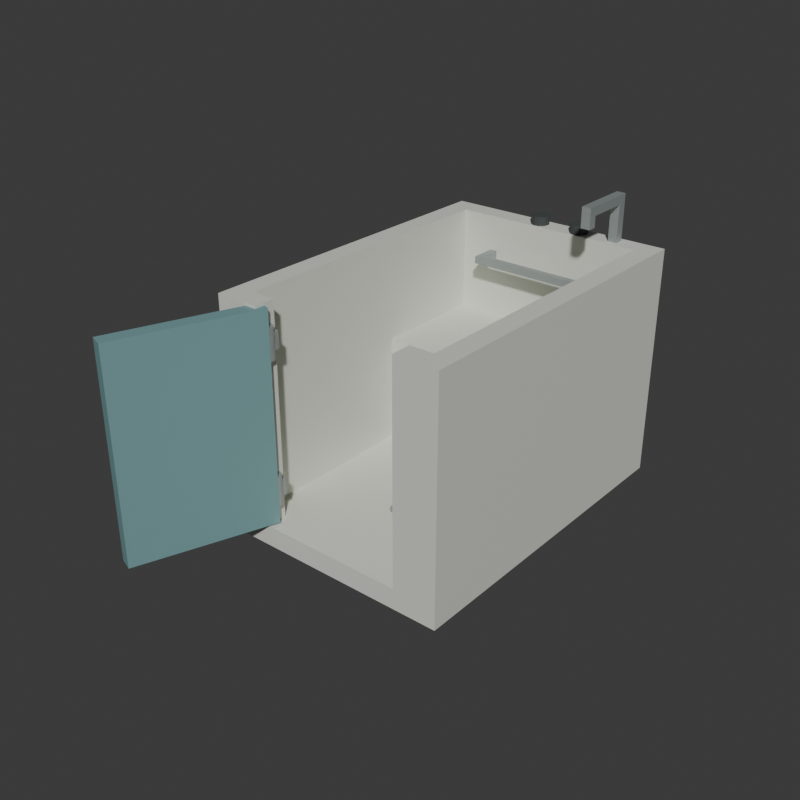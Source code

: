 # Source: source.blend  (saved by Blender 4.3.34; exported with 4.5.12 LTS)
import bpy
from mathutils import Matrix  # noqa: F401  (used for matrix-valued properties, if any)

bpy.ops.wm.read_factory_settings(use_empty=True)
scene = bpy.context.scene
scene.name = 'Scene'

# ---- collections
col_collection = bpy.data.collections.new('Collection'); scene.collection.children.link(col_collection)

# ---- materials (node trees are filled in below, after node groups)
mat_wholesteppedshell_warmivory = bpy.data.materials.new('WholeSteppedShell_WarmIvory')
mat_wholesteppedshell_warmivory.diffuse_color = (0.72, 0.73, 0.66, 1.0)
mat_wholedoor_mutedteal = bpy.data.materials.new('WholeDoor_MutedTeal')
mat_wholedoor_mutedteal.diffuse_color = (0.18, 0.34, 0.35, 1.0)
mat_wholefeetandcontrols_charcoal = bpy.data.materials.new('WholeFeetAndControls_Charcoal')
mat_wholefeetandcontrols_charcoal.diffuse_color = (0.055, 0.065, 0.065, 1.0)
mat_wholehingesgripandtap_satinalloy = bpy.data.materials.new('WholeHingesGripAndTap_SatinAlloy')
mat_wholehingesgripandtap_satinalloy.diffuse_color = (0.39, 0.43, 0.43, 1.0)

# ---- material node trees
mat_wholesteppedshell_warmivory.use_nodes = True; mat_wholesteppedshell_warmivory.node_tree.nodes.clear()
_N = mat_wholesteppedshell_warmivory.node_tree.nodes; _L = mat_wholesteppedshell_warmivory.node_tree.links
n0 = _N.new('ShaderNodeBsdfPrincipled'); n0.name = 'Principled BSDF'; n0.location = (10, 300)
n0.inputs[0].default_value = (0.72, 0.73, 0.66, 1.0)
n0.inputs[1].default_value = 0.02
n0.inputs[2].default_value = 0.54
n1 = _N.new('ShaderNodeOutputMaterial'); n1.name = 'Material Output'; n1.location = (300, 300)
_L.new(n0.outputs[0], n1.inputs[0])
n1.is_active_output = True
mat_wholedoor_mutedteal.use_nodes = True; mat_wholedoor_mutedteal.node_tree.nodes.clear()
_N = mat_wholedoor_mutedteal.node_tree.nodes; _L = mat_wholedoor_mutedteal.node_tree.links
n0 = _N.new('ShaderNodeBsdfPrincipled'); n0.name = 'Principled BSDF'; n0.location = (10, 300)
n0.inputs[0].default_value = (0.18, 0.34, 0.35, 1.0)
n0.inputs[1].default_value = 0.03
n0.inputs[2].default_value = 0.6
n1 = _N.new('ShaderNodeOutputMaterial'); n1.name = 'Material Output'; n1.location = (300, 300)
_L.new(n0.outputs[0], n1.inputs[0])
n1.is_active_output = True
mat_wholefeetandcontrols_charcoal.use_nodes = True; mat_wholefeetandcontrols_charcoal.node_tree.nodes.clear()
_N = mat_wholefeetandcontrols_charcoal.node_tree.nodes; _L = mat_wholefeetandcontrols_charcoal.node_tree.links
n0 = _N.new('ShaderNodeBsdfPrincipled'); n0.name = 'Principled BSDF'; n0.location = (10, 300)
n0.inputs[0].default_value = (0.055, 0.065, 0.065, 1.0)
n0.inputs[1].default_value = 0.05
n0.inputs[2].default_value = 0.72
n1 = _N.new('ShaderNodeOutputMaterial'); n1.name = 'Material Output'; n1.location = (300, 300)
_L.new(n0.outputs[0], n1.inputs[0])
n1.is_active_output = True
mat_wholehingesgripandtap_satinalloy.use_nodes = True; mat_wholehingesgripandtap_satinalloy.node_tree.nodes.clear()
_N = mat_wholehingesgripandtap_satinalloy.node_tree.nodes; _L = mat_wholehingesgripandtap_satinalloy.node_tree.links
n0 = _N.new('ShaderNodeBsdfPrincipled'); n0.name = 'Principled BSDF'; n0.location = (10, 300)
n0.inputs[0].default_value = (0.39, 0.43, 0.43, 1.0)
n0.inputs[1].default_value = 0.45
n0.inputs[2].default_value = 0.47
n1 = _N.new('ShaderNodeOutputMaterial'); n1.name = 'Material Output'; n1.location = (300, 300)
_L.new(n0.outputs[0], n1.inputs[0])
n1.is_active_output = True

# ---- world
world_world = bpy.data.worlds.new('World'); scene.world = world_world
world_world.use_nodes = True; world_world.node_tree.nodes.clear()
_N = world_world.node_tree.nodes; _L = world_world.node_tree.links
n0 = _N.new('ShaderNodeOutputWorld'); n0.name = 'World Output'; n0.location = (300, 300)
n1 = _N.new('ShaderNodeBackground'); n1.name = 'Background'; n1.location = (10, 300)
n1.inputs[0].default_value = (0.05088, 0.05088, 0.05088, 1.0)
_L.new(n1.outputs[0], n0.inputs[0])
n0.is_active_output = True
world_world.color = (0.05088, 0.05088, 0.05088)
world_world.sun_shadow_jitter_overblur = 0.0

# ---- meshes
me_wholesteppedseatfootwellanddoorwayshellmesh = bpy.data.meshes.new('WholeSteppedSeatFootwellAndDoorwayShellMesh')
me_wholesteppedseatfootwellanddoorwayshellmesh.from_pydata([(-0.4171, -0.4116, 0.1), (-0.4171, -0.4116, 0.18), (-0.4171, -0.3316, 0.18), (-0.4171, -0.3316, 0.1), (-0.3371, -0.4116, 0.1), (-0.3371, -0.4116, 0.18), (-0.3371, -0.3316, 0.1), (-0.4171, -0.4116, 0.6), (-0.4171, -0.3316, 0.6), (-0.3371, -0.4116, 0.6), (-0.4171, -0.4116, 1.0), (-0.4171, -0.3316, 1.0), (-0.3371, -0.4116, 1.0), (-0.3371, -0.3316, 1.0), (-0.4171, 0.3584, 0.18), (-0.4171, 0.3584, 0.1), (-0.3371, 0.3584, 0.1), (-0.4171, 0.3584, 0.6), (-0.3371, -0.3316, 0.18), (-0.3371, 0.3584, 0.18), (-0.3371, 0.3584, 0.6), (-0.3371, -0.3316, 0.6), (-0.4171, 0.3584, 1.0), (-0.3371, 0.3584, 1.0), (-0.4171, 0.8084, 0.18), (-0.4171, 0.8084, 0.1), (-0.3371, 0.8084, 0.1), (-0.4171, 0.8084, 0.6), (-0.4171, 0.8084, 1.0), (-0.3371, 0.8084, 0.6), (-0.3371, 0.8084, 1.0), (-0.4171, 0.8884, 0.18), (-0.4171, 0.8884, 0.1), (-0.3371, 0.8884, 0.18), (-0.3371, 0.8884, 0.1), (-0.4171, 0.8884, 0.6), (-0.3371, 0.8884, 0.6), (-0.4171, 0.8884, 1.0), (-0.3371, 0.8884, 1.0), (-0.2471, -0.4116, 0.1), (-0.2471, -0.4116, 0.18), (-0.2471, -0.3316, 0.1), (-0.2471, -0.3316, 0.18), (-0.2471, -0.3316, 0.6), (-0.2471, -0.4116, 0.6), (-0.2471, -0.3316, 1.0), (-0.2471, -0.4116, 1.0), (-0.2471, 0.3584, 0.1), (-0.2471, 0.3584, 0.18), (-0.2471, 0.8084, 0.1), (-0.2471, 0.3584, 0.6), (-0.2471, 0.8084, 0.6), (-0.2471, 0.8884, 0.18), (-0.2471, 0.8884, 0.1), (-0.2471, 0.8884, 0.6), (-0.2471, 0.8084, 1.0), (-0.2471, 0.8884, 1.0), (0.3129, -0.4116, 0.1), (0.3129, -0.4116, 0.18), (0.3129, -0.3316, 0.1), (0.3129, -0.3316, 0.18), (0.3129, 0.3584, 0.1), (0.3129, 0.3584, 0.18), (0.3129, 0.8084, 0.1), (0.3129, 0.3584, 0.6), (0.3129, 0.8084, 0.6), (0.3129, 0.8884, 0.18), (0.3129, 0.8884, 0.1), (0.3129, 0.8884, 0.6), (0.3129, 0.8084, 1.0), (0.3129, 0.8884, 1.0), (0.4029, -0.4116, 0.1), (0.4029, -0.4116, 0.18), (0.4029, -0.3316, 0.1), (0.3129, -0.4116, 0.6), (0.3129, -0.3316, 0.6), (0.4029, -0.4116, 0.6), (0.4029, -0.3316, 0.6), (0.4029, -0.3316, 0.18), (0.3129, -0.4116, 1.0), (0.3129, -0.3316, 1.0), (0.4029, -0.4116, 1.0), (0.4029, -0.3316, 1.0), (0.4029, 0.3584, 0.1), (0.4029, 0.3584, 0.18), (0.4029, 0.8084, 0.1), (0.4029, 0.3584, 0.6), (0.4029, 0.8084, 0.6), (0.4029, 0.8884, 0.18), (0.4029, 0.8884, 0.1), (0.4029, 0.8884, 0.6), (0.4029, 0.8084, 1.0), (0.4029, 0.8884, 1.0), (0.4829, -0.4116, 0.1), (0.4829, -0.3316, 0.1), (0.4829, -0.3316, 0.18), (0.4829, -0.4116, 0.18), (0.4829, -0.3316, 0.6), (0.4829, -0.4116, 0.6), (0.4829, -0.3316, 1.0), (0.4829, -0.4116, 1.0), (0.4829, 0.3584, 0.1), (0.4829, 0.3584, 0.18), (0.4829, 0.3584, 0.6), (0.4029, 0.3584, 1.0), (0.4829, 0.3584, 1.0), (0.4829, 0.8084, 0.1), (0.4829, 0.8084, 0.18), (0.4829, 0.8084, 0.6), (0.4829, 0.8084, 1.0), (0.4829, 0.8884, 0.1), (0.4829, 0.8884, 0.18), (0.4829, 0.8884, 0.6), (0.4829, 0.8884, 1.0)], [], [(0, 1, 2), (0, 2, 3), (0, 4, 5), (0, 5, 1), (0, 3, 6), (0, 6, 4), (1, 7, 8), (1, 8, 2), (1, 5, 9), (1, 9, 7), (7, 10, 11), (7, 11, 8), (7, 9, 12), (7, 12, 10), (10, 12, 13), (10, 13, 11), (3, 2, 14), (3, 14, 15), (3, 15, 16), (3, 16, 6), (2, 8, 17), (2, 17, 14), (18, 19, 20), (18, 20, 21), (8, 11, 22), (8, 22, 17), (21, 20, 23), (21, 23, 13), (11, 13, 23), (11, 23, 22), (15, 14, 24), (15, 24, 25), (15, 25, 26), (15, 26, 16), (14, 17, 27), (14, 27, 24), (17, 22, 28), (17, 28, 27), (20, 29, 30), (20, 30, 23), (22, 23, 30), (22, 30, 28), (25, 24, 31), (25, 31, 32), (32, 31, 33), (32, 33, 34), (25, 32, 34), (25, 34, 26), (24, 27, 35), (24, 35, 31), (31, 35, 36), (31, 36, 33), (27, 28, 37), (27, 37, 35), (35, 37, 38), (35, 38, 36), (28, 30, 38), (28, 38, 37), (4, 39, 40), (4, 40, 5), (4, 6, 41), (4, 41, 39), (40, 42, 43), (40, 43, 44), (5, 40, 44), (5, 44, 9), (18, 21, 43), (18, 43, 42), (44, 43, 45), (44, 45, 46), (9, 44, 46), (9, 46, 12), (21, 13, 45), (21, 45, 43), (12, 46, 45), (12, 45, 13), (6, 16, 47), (6, 47, 41), (18, 42, 48), (18, 48, 19), (16, 26, 49), (16, 49, 47), (19, 48, 50), (19, 50, 20), (20, 50, 51), (20, 51, 29), (34, 33, 52), (34, 52, 53), (26, 34, 53), (26, 53, 49), (33, 36, 54), (33, 54, 52), (29, 51, 55), (29, 55, 30), (36, 38, 56), (36, 56, 54), (30, 55, 56), (30, 56, 38), (39, 57, 58), (39, 58, 40), (39, 41, 59), (39, 59, 57), (40, 58, 60), (40, 60, 42), (41, 47, 61), (41, 61, 59), (42, 60, 62), (42, 62, 48), (47, 49, 63), (47, 63, 61), (48, 62, 64), (48, 64, 50), (50, 64, 65), (50, 65, 51), (53, 52, 66), (53, 66, 67), (49, 53, 67), (49, 67, 63), (52, 54, 68), (52, 68, 66), (51, 65, 69), (51, 69, 55), (54, 56, 70), (54, 70, 68), (55, 69, 70), (55, 70, 56), (57, 71, 72), (57, 72, 58), (57, 59, 73), (57, 73, 71), (58, 74, 75), (58, 75, 60), (58, 72, 76), (58, 76, 74), (60, 75, 77), (60, 77, 78), (74, 79, 80), (74, 80, 75), (74, 76, 81), (74, 81, 79), (75, 80, 82), (75, 82, 77), (79, 81, 82), (79, 82, 80), (59, 61, 83), (59, 83, 73), (60, 78, 84), (60, 84, 62), (61, 63, 85), (61, 85, 83), (62, 84, 86), (62, 86, 64), (64, 86, 87), (64, 87, 65), (67, 66, 88), (67, 88, 89), (63, 67, 89), (63, 89, 85), (66, 68, 90), (66, 90, 88), (65, 87, 91), (65, 91, 69), (68, 70, 92), (68, 92, 90), (69, 91, 92), (69, 92, 70), (93, 94, 95), (93, 95, 96), (71, 93, 96), (71, 96, 72), (71, 73, 94), (71, 94, 93), (96, 95, 97), (96, 97, 98), (72, 96, 98), (72, 98, 76), (98, 97, 99), (98, 99, 100), (76, 98, 100), (76, 100, 81), (81, 100, 99), (81, 99, 82), (94, 101, 102), (94, 102, 95), (73, 83, 101), (73, 101, 94), (78, 77, 86), (78, 86, 84), (95, 102, 103), (95, 103, 97), (77, 82, 104), (77, 104, 86), (97, 103, 105), (97, 105, 99), (82, 99, 105), (82, 105, 104), (101, 106, 107), (101, 107, 102), (83, 85, 106), (83, 106, 101), (102, 107, 108), (102, 108, 103), (86, 104, 91), (86, 91, 87), (103, 108, 109), (103, 109, 105), (104, 105, 109), (104, 109, 91), (106, 110, 111), (106, 111, 107), (89, 88, 111), (89, 111, 110), (85, 89, 110), (85, 110, 106), (107, 111, 112), (107, 112, 108), (88, 90, 112), (88, 112, 111), (108, 112, 113), (108, 113, 109), (90, 92, 113), (90, 113, 112), (91, 109, 113), (91, 113, 92)])
me_wholesteppedseatfootwellanddoorwayshellmesh.materials.append(mat_wholesteppedshell_warmivory)
me_wholesteppedseatfootwellanddoorwayshellmesh.materials.append(mat_wholedoor_mutedteal)
me_wholesteppedseatfootwellanddoorwayshellmesh.materials.append(mat_wholefeetandcontrols_charcoal)
me_wholesteppedseatfootwellanddoorwayshellmesh.materials.append(mat_wholehingesgripandtap_satinalloy)
me_wholesteppedseatfootwellanddoorwayshellmesh.update()
me_wholegroundfoot___0_31___0_48_mesh = bpy.data.meshes.new('WholeGroundFoot_(-0.31, -0.48)Mesh')
me_wholegroundfoot___0_31___0_48_mesh.from_pydata([(-0.3371, -0.3116, 0.0), (-0.2171, -0.3116, 0.0), (-0.3371, -0.1716, 0.0), (-0.2171, -0.1716, 0.0), (-0.3371, -0.3116, 0.12), (-0.2171, -0.3116, 0.12), (-0.3371, -0.1716, 0.12), (-0.2171, -0.1716, 0.12)], [], [(0, 2, 3), (0, 3, 1), (4, 5, 7), (4, 7, 6), (0, 1, 5), (0, 5, 4), (2, 6, 7), (2, 7, 3), (0, 4, 6), (0, 6, 2), (1, 3, 7), (1, 7, 5)])
me_wholegroundfoot___0_31___0_48_mesh.polygons.foreach_set('material_index', [2, 2, 2, 2, 2, 2, 2, 2, 2, 2, 2, 2])
me_wholegroundfoot___0_31___0_48_mesh.materials.append(mat_wholesteppedshell_warmivory)
me_wholegroundfoot___0_31___0_48_mesh.materials.append(mat_wholedoor_mutedteal)
me_wholegroundfoot___0_31___0_48_mesh.materials.append(mat_wholefeetandcontrols_charcoal)
me_wholegroundfoot___0_31___0_48_mesh.materials.append(mat_wholehingesgripandtap_satinalloy)
me_wholegroundfoot___0_31___0_48_mesh.update()
me_wholegroundfoot___0_31__0_48_mesh = bpy.data.meshes.new('WholeGroundFoot_(-0.31, 0.48)Mesh')
me_wholegroundfoot___0_31__0_48_mesh.from_pydata([(-0.3371, 0.6484, 0.0), (-0.2171, 0.6484, 0.0), (-0.3371, 0.7884, 0.0), (-0.2171, 0.7884, 0.0), (-0.3371, 0.6484, 0.12), (-0.2171, 0.6484, 0.12), (-0.3371, 0.7884, 0.12), (-0.2171, 0.7884, 0.12)], [], [(0, 2, 3), (0, 3, 1), (4, 5, 7), (4, 7, 6), (0, 1, 5), (0, 5, 4), (2, 6, 7), (2, 7, 3), (0, 4, 6), (0, 6, 2), (1, 3, 7), (1, 7, 5)])
me_wholegroundfoot___0_31__0_48_mesh.polygons.foreach_set('material_index', [2, 2, 2, 2, 2, 2, 2, 2, 2, 2, 2, 2])
me_wholegroundfoot___0_31__0_48_mesh.materials.append(mat_wholesteppedshell_warmivory)
me_wholegroundfoot___0_31__0_48_mesh.materials.append(mat_wholedoor_mutedteal)
me_wholegroundfoot___0_31__0_48_mesh.materials.append(mat_wholefeetandcontrols_charcoal)
me_wholegroundfoot___0_31__0_48_mesh.materials.append(mat_wholehingesgripandtap_satinalloy)
me_wholegroundfoot___0_31__0_48_mesh.update()
me_wholegroundfoot__0_31___0_48_mesh = bpy.data.meshes.new('WholeGroundFoot_(0.31, -0.48)Mesh')
me_wholegroundfoot__0_31___0_48_mesh.from_pydata([(0.2829, -0.3116, 0.0), (0.4029, -0.3116, 0.0), (0.2829, -0.1716, 0.0), (0.4029, -0.1716, 0.0), (0.2829, -0.3116, 0.12), (0.4029, -0.3116, 0.12), (0.2829, -0.1716, 0.12), (0.4029, -0.1716, 0.12)], [], [(0, 2, 3), (0, 3, 1), (4, 5, 7), (4, 7, 6), (0, 1, 5), (0, 5, 4), (2, 6, 7), (2, 7, 3), (0, 4, 6), (0, 6, 2), (1, 3, 7), (1, 7, 5)])
me_wholegroundfoot__0_31___0_48_mesh.polygons.foreach_set('material_index', [2, 2, 2, 2, 2, 2, 2, 2, 2, 2, 2, 2])
me_wholegroundfoot__0_31___0_48_mesh.materials.append(mat_wholesteppedshell_warmivory)
me_wholegroundfoot__0_31___0_48_mesh.materials.append(mat_wholedoor_mutedteal)
me_wholegroundfoot__0_31___0_48_mesh.materials.append(mat_wholefeetandcontrols_charcoal)
me_wholegroundfoot__0_31___0_48_mesh.materials.append(mat_wholehingesgripandtap_satinalloy)
me_wholegroundfoot__0_31___0_48_mesh.update()
me_wholegroundfoot__0_31__0_48_mesh = bpy.data.meshes.new('WholeGroundFoot_(0.31, 0.48)Mesh')
me_wholegroundfoot__0_31__0_48_mesh.from_pydata([(0.2829, 0.6484, 0.0), (0.4029, 0.6484, 0.0), (0.2829, 0.7884, 0.0), (0.4029, 0.7884, 0.0), (0.2829, 0.6484, 0.12), (0.4029, 0.6484, 0.12), (0.2829, 0.7884, 0.12), (0.4029, 0.7884, 0.12)], [], [(0, 2, 3), (0, 3, 1), (4, 5, 7), (4, 7, 6), (0, 1, 5), (0, 5, 4), (2, 6, 7), (2, 7, 3), (0, 4, 6), (0, 6, 2), (1, 3, 7), (1, 7, 5)])
me_wholegroundfoot__0_31__0_48_mesh.polygons.foreach_set('material_index', [2, 2, 2, 2, 2, 2, 2, 2, 2, 2, 2, 2])
me_wholegroundfoot__0_31__0_48_mesh.materials.append(mat_wholesteppedshell_warmivory)
me_wholegroundfoot__0_31__0_48_mesh.materials.append(mat_wholedoor_mutedteal)
me_wholegroundfoot__0_31__0_48_mesh.materials.append(mat_wholefeetandcontrols_charcoal)
me_wholegroundfoot__0_31__0_48_mesh.materials.append(mat_wholehingesgripandtap_satinalloy)
me_wholegroundfoot__0_31__0_48_mesh.update()
me_wholefixedopendoormesh = bpy.data.meshes.new('WholeFixedOpenDoorMesh')
me_wholefixedopendoormesh.from_pydata([(-0.2729, -0.3622, 0.19), (-0.4576, -0.8696, 0.19), (-0.2212, -0.381, 0.19), (-0.4059, -0.8884, 0.19), (-0.2729, -0.3622, 0.99), (-0.4576, -0.8696, 0.99), (-0.2212, -0.381, 0.99), (-0.4059, -0.8884, 0.99)], [], [(0, 2, 3), (0, 3, 1), (4, 5, 7), (4, 7, 6), (0, 1, 5), (0, 5, 4), (2, 6, 7), (2, 7, 3), (0, 4, 6), (0, 6, 2), (1, 3, 7), (1, 7, 5)])
me_wholefixedopendoormesh.polygons.foreach_set('material_index', [1, 1, 1, 1, 1, 1, 1, 1, 1, 1, 1, 1])
me_wholefixedopendoormesh.materials.append(mat_wholesteppedshell_warmivory)
me_wholefixedopendoormesh.materials.append(mat_wholedoor_mutedteal)
me_wholefixedopendoormesh.materials.append(mat_wholefeetandcontrols_charcoal)
me_wholefixedopendoormesh.materials.append(mat_wholehingesgripandtap_satinalloy)
me_wholefixedopendoormesh.update()
me_wholeverticalhinge_0mesh = bpy.data.meshes.new('WholeVerticalHinge_0Mesh')
me_wholeverticalhinge_0mesh.from_pydata([(-0.2471, -0.3716, 0.25), (-0.2221, -0.3716, 0.25), (-0.224, -0.362, 0.25), (-0.2294, -0.3539, 0.25), (-0.2375, -0.3485, 0.25), (-0.2471, -0.3466, 0.25), (-0.2567, -0.3485, 0.25), (-0.2648, -0.3539, 0.25), (-0.2702, -0.362, 0.25), (-0.2721, -0.3716, 0.25), (-0.2702, -0.3811, 0.25), (-0.2648, -0.3893, 0.25), (-0.2567, -0.3947, 0.25), (-0.2471, -0.3966, 0.25), (-0.2375, -0.3947, 0.25), (-0.2294, -0.3893, 0.25), (-0.224, -0.3811, 0.25), (-0.2221, -0.3716, 0.37), (-0.224, -0.362, 0.37), (-0.2294, -0.3539, 0.37), (-0.2375, -0.3485, 0.37), (-0.2471, -0.3466, 0.37), (-0.2567, -0.3485, 0.37), (-0.2648, -0.3539, 0.37), (-0.2702, -0.362, 0.37), (-0.2721, -0.3716, 0.37), (-0.2702, -0.3811, 0.37), (-0.2648, -0.3893, 0.37), (-0.2567, -0.3947, 0.37), (-0.2471, -0.3966, 0.37), (-0.2375, -0.3947, 0.37), (-0.2294, -0.3893, 0.37), (-0.224, -0.3811, 0.37), (-0.2471, -0.3716, 0.37)], [], [(0, 2, 1), (0, 3, 2), (0, 4, 3), (0, 5, 4), (0, 6, 5), (0, 7, 6), (0, 8, 7), (0, 9, 8), (0, 10, 9), (0, 11, 10), (0, 12, 11), (0, 13, 12), (0, 14, 13), (0, 15, 14), (0, 16, 15), (0, 1, 16), (1, 2, 18), (1, 18, 17), (2, 3, 19), (2, 19, 18), (3, 4, 20), (3, 20, 19), (4, 5, 21), (4, 21, 20), (5, 6, 22), (5, 22, 21), (6, 7, 23), (6, 23, 22), (7, 8, 24), (7, 24, 23), (8, 9, 25), (8, 25, 24), (9, 10, 26), (9, 26, 25), (10, 11, 27), (10, 27, 26), (11, 12, 28), (11, 28, 27), (12, 13, 29), (12, 29, 28), (13, 14, 30), (13, 30, 29), (14, 15, 31), (14, 31, 30), (15, 16, 32), (15, 32, 31), (16, 1, 17), (16, 17, 32), (17, 18, 33), (18, 19, 33), (19, 20, 33), (20, 21, 33), (21, 22, 33), (22, 23, 33), (23, 24, 33), (24, 25, 33), (25, 26, 33), (26, 27, 33), (27, 28, 33), (28, 29, 33), (29, 30, 33), (30, 31, 33), (31, 32, 33), (32, 17, 33)])
me_wholeverticalhinge_0mesh.polygons.foreach_set('material_index', [3, 3, 3, 3, 3, 3, 3, 3, 3, 3, 3, 3, 3, 3, 3, 3, 3, 3, 3, 3, 3, 3, 3, 3, 3, 3, 3, 3, 3, 3, 3, 3, 3, 3, 3, 3, 3, 3, 3, 3, 3, 3, 3, 3, 3, 3, 3, 3, 3, 3, 3, 3, 3, 3, 3, 3, 3, 3, 3, 3, 3, 3, 3, 3])
me_wholeverticalhinge_0mesh.materials.append(mat_wholesteppedshell_warmivory)
me_wholeverticalhinge_0mesh.materials.append(mat_wholedoor_mutedteal)
me_wholeverticalhinge_0mesh.materials.append(mat_wholefeetandcontrols_charcoal)
me_wholeverticalhinge_0mesh.materials.append(mat_wholehingesgripandtap_satinalloy)
me_wholeverticalhinge_0mesh.update()
me_wholerootedhingeear_0mesh = bpy.data.meshes.new('WholeRootedHingeEar_0Mesh')
me_wholerootedhingeear_0mesh.from_pydata([(-0.3296, -0.4141, 0.2775), (-0.2346, -0.4141, 0.2775), (-0.3296, -0.3291, 0.2775), (-0.2346, -0.3291, 0.2775), (-0.3296, -0.4141, 0.3425), (-0.2346, -0.4141, 0.3425), (-0.3296, -0.3291, 0.3425), (-0.2346, -0.3291, 0.3425)], [], [(0, 2, 3), (0, 3, 1), (4, 5, 7), (4, 7, 6), (0, 1, 5), (0, 5, 4), (2, 6, 7), (2, 7, 3), (0, 4, 6), (0, 6, 2), (1, 3, 7), (1, 7, 5)])
me_wholerootedhingeear_0mesh.polygons.foreach_set('material_index', [3, 3, 3, 3, 3, 3, 3, 3, 3, 3, 3, 3])
me_wholerootedhingeear_0mesh.materials.append(mat_wholesteppedshell_warmivory)
me_wholerootedhingeear_0mesh.materials.append(mat_wholedoor_mutedteal)
me_wholerootedhingeear_0mesh.materials.append(mat_wholefeetandcontrols_charcoal)
me_wholerootedhingeear_0mesh.materials.append(mat_wholehingesgripandtap_satinalloy)
me_wholerootedhingeear_0mesh.update()
me_wholeverticalhinge_1mesh = bpy.data.meshes.new('WholeVerticalHinge_1Mesh')
me_wholeverticalhinge_1mesh.from_pydata([(-0.2471, -0.3716, 0.8), (-0.2221, -0.3716, 0.8), (-0.224, -0.362, 0.8), (-0.2294, -0.3539, 0.8), (-0.2375, -0.3485, 0.8), (-0.2471, -0.3466, 0.8), (-0.2567, -0.3485, 0.8), (-0.2648, -0.3539, 0.8), (-0.2702, -0.362, 0.8), (-0.2721, -0.3716, 0.8), (-0.2702, -0.3811, 0.8), (-0.2648, -0.3893, 0.8), (-0.2567, -0.3947, 0.8), (-0.2471, -0.3966, 0.8), (-0.2375, -0.3947, 0.8), (-0.2294, -0.3893, 0.8), (-0.224, -0.3811, 0.8), (-0.2221, -0.3716, 0.92), (-0.224, -0.362, 0.92), (-0.2294, -0.3539, 0.92), (-0.2375, -0.3485, 0.92), (-0.2471, -0.3466, 0.92), (-0.2567, -0.3485, 0.92), (-0.2648, -0.3539, 0.92), (-0.2702, -0.362, 0.92), (-0.2721, -0.3716, 0.92), (-0.2702, -0.3811, 0.92), (-0.2648, -0.3893, 0.92), (-0.2567, -0.3947, 0.92), (-0.2471, -0.3966, 0.92), (-0.2375, -0.3947, 0.92), (-0.2294, -0.3893, 0.92), (-0.224, -0.3811, 0.92), (-0.2471, -0.3716, 0.92)], [], [(0, 2, 1), (0, 3, 2), (0, 4, 3), (0, 5, 4), (0, 6, 5), (0, 7, 6), (0, 8, 7), (0, 9, 8), (0, 10, 9), (0, 11, 10), (0, 12, 11), (0, 13, 12), (0, 14, 13), (0, 15, 14), (0, 16, 15), (0, 1, 16), (1, 2, 18), (1, 18, 17), (2, 3, 19), (2, 19, 18), (3, 4, 20), (3, 20, 19), (4, 5, 21), (4, 21, 20), (5, 6, 22), (5, 22, 21), (6, 7, 23), (6, 23, 22), (7, 8, 24), (7, 24, 23), (8, 9, 25), (8, 25, 24), (9, 10, 26), (9, 26, 25), (10, 11, 27), (10, 27, 26), (11, 12, 28), (11, 28, 27), (12, 13, 29), (12, 29, 28), (13, 14, 30), (13, 30, 29), (14, 15, 31), (14, 31, 30), (15, 16, 32), (15, 32, 31), (16, 1, 17), (16, 17, 32), (17, 18, 33), (18, 19, 33), (19, 20, 33), (20, 21, 33), (21, 22, 33), (22, 23, 33), (23, 24, 33), (24, 25, 33), (25, 26, 33), (26, 27, 33), (27, 28, 33), (28, 29, 33), (29, 30, 33), (30, 31, 33), (31, 32, 33), (32, 17, 33)])
me_wholeverticalhinge_1mesh.polygons.foreach_set('material_index', [3, 3, 3, 3, 3, 3, 3, 3, 3, 3, 3, 3, 3, 3, 3, 3, 3, 3, 3, 3, 3, 3, 3, 3, 3, 3, 3, 3, 3, 3, 3, 3, 3, 3, 3, 3, 3, 3, 3, 3, 3, 3, 3, 3, 3, 3, 3, 3, 3, 3, 3, 3, 3, 3, 3, 3, 3, 3, 3, 3, 3, 3, 3, 3])
me_wholeverticalhinge_1mesh.materials.append(mat_wholesteppedshell_warmivory)
me_wholeverticalhinge_1mesh.materials.append(mat_wholedoor_mutedteal)
me_wholeverticalhinge_1mesh.materials.append(mat_wholefeetandcontrols_charcoal)
me_wholeverticalhinge_1mesh.materials.append(mat_wholehingesgripandtap_satinalloy)
me_wholeverticalhinge_1mesh.update()
me_wholerootedhingeear_1mesh = bpy.data.meshes.new('WholeRootedHingeEar_1Mesh')
me_wholerootedhingeear_1mesh.from_pydata([(-0.3296, -0.4141, 0.8275), (-0.2346, -0.4141, 0.8275), (-0.3296, -0.3291, 0.8275), (-0.2346, -0.3291, 0.8275), (-0.3296, -0.4141, 0.8925), (-0.2346, -0.4141, 0.8925), (-0.3296, -0.3291, 0.8925), (-0.2346, -0.3291, 0.8925)], [], [(0, 2, 3), (0, 3, 1), (4, 5, 7), (4, 7, 6), (0, 1, 5), (0, 5, 4), (2, 6, 7), (2, 7, 3), (0, 4, 6), (0, 6, 2), (1, 3, 7), (1, 7, 5)])
me_wholerootedhingeear_1mesh.polygons.foreach_set('material_index', [3, 3, 3, 3, 3, 3, 3, 3, 3, 3, 3, 3])
me_wholerootedhingeear_1mesh.materials.append(mat_wholesteppedshell_warmivory)
me_wholerootedhingeear_1mesh.materials.append(mat_wholedoor_mutedteal)
me_wholerootedhingeear_1mesh.materials.append(mat_wholefeetandcontrols_charcoal)
me_wholerootedhingeear_1mesh.materials.append(mat_wholehingesgripandtap_satinalloy)
me_wholerootedhingeear_1mesh.update()
me_wholedoorgriproot_0mesh = bpy.data.meshes.new('WholeDoorGripRoot_0Mesh')
me_wholedoorgriproot_0mesh.from_pydata([(-0.4601, -0.7389, 0.558), (-0.4683, -0.7614, 0.558), (-0.4084, -0.7577, 0.558), (-0.4166, -0.7803, 0.558), (-0.4601, -0.7389, 0.582), (-0.4683, -0.7614, 0.582), (-0.4084, -0.7577, 0.582), (-0.4166, -0.7803, 0.582)], [], [(0, 2, 3), (0, 3, 1), (4, 5, 7), (4, 7, 6), (0, 1, 5), (0, 5, 4), (2, 6, 7), (2, 7, 3), (0, 4, 6), (0, 6, 2), (1, 3, 7), (1, 7, 5)])
me_wholedoorgriproot_0mesh.polygons.foreach_set('material_index', [3, 3, 3, 3, 3, 3, 3, 3, 3, 3, 3, 3])
me_wholedoorgriproot_0mesh.materials.append(mat_wholesteppedshell_warmivory)
me_wholedoorgriproot_0mesh.materials.append(mat_wholedoor_mutedteal)
me_wholedoorgriproot_0mesh.materials.append(mat_wholefeetandcontrols_charcoal)
me_wholedoorgriproot_0mesh.materials.append(mat_wholehingesgripandtap_satinalloy)
me_wholedoorgriproot_0mesh.update()
me_wholedoorgriproot_1mesh = bpy.data.meshes.new('WholeDoorGripRoot_1Mesh')
me_wholedoorgriproot_1mesh.from_pydata([(-0.4601, -0.7389, 0.738), (-0.4683, -0.7614, 0.738), (-0.4084, -0.7577, 0.738), (-0.4166, -0.7803, 0.738), (-0.4601, -0.7389, 0.762), (-0.4683, -0.7614, 0.762), (-0.4084, -0.7577, 0.762), (-0.4166, -0.7803, 0.762)], [], [(0, 2, 3), (0, 3, 1), (4, 5, 7), (4, 7, 6), (0, 1, 5), (0, 5, 4), (2, 6, 7), (2, 7, 3), (0, 4, 6), (0, 6, 2), (1, 3, 7), (1, 7, 5)])
me_wholedoorgriproot_1mesh.polygons.foreach_set('material_index', [3, 3, 3, 3, 3, 3, 3, 3, 3, 3, 3, 3])
me_wholedoorgriproot_1mesh.materials.append(mat_wholesteppedshell_warmivory)
me_wholedoorgriproot_1mesh.materials.append(mat_wholedoor_mutedteal)
me_wholedoorgriproot_1mesh.materials.append(mat_wholefeetandcontrols_charcoal)
me_wholedoorgriproot_1mesh.materials.append(mat_wholehingesgripandtap_satinalloy)
me_wholedoorgriproot_1mesh.update()
me_wholedoorgripbridgemesh = bpy.data.meshes.new('WholeDoorGripBridgeMesh')
me_wholedoorgripbridgemesh.from_pydata([(-0.4727, -0.7311, 0.555), (-0.4829, -0.7593, 0.555), (-0.4445, -0.7414, 0.555), (-0.4547, -0.7696, 0.555), (-0.4727, -0.7311, 0.765), (-0.4829, -0.7593, 0.765), (-0.4445, -0.7414, 0.765), (-0.4547, -0.7696, 0.765)], [], [(0, 2, 3), (0, 3, 1), (4, 5, 7), (4, 7, 6), (0, 1, 5), (0, 5, 4), (2, 6, 7), (2, 7, 3), (0, 4, 6), (0, 6, 2), (1, 3, 7), (1, 7, 5)])
me_wholedoorgripbridgemesh.polygons.foreach_set('material_index', [3, 3, 3, 3, 3, 3, 3, 3, 3, 3, 3, 3])
me_wholedoorgripbridgemesh.materials.append(mat_wholesteppedshell_warmivory)
me_wholedoorgripbridgemesh.materials.append(mat_wholedoor_mutedteal)
me_wholedoorgripbridgemesh.materials.append(mat_wholefeetandcontrols_charcoal)
me_wholedoorgripbridgemesh.materials.append(mat_wholehingesgripandtap_satinalloy)
me_wholedoorgripbridgemesh.update()
me_wholerearopengrabmesh = bpy.data.meshes.new('WholeRearOpenGrabMesh')
me_wholerearopengrabmesh.from_pydata([(-0.2111, 0.8384, 0.836), (-0.2111, 0.7044, 0.836), (0.2769, 0.7044, 0.836), (0.2769, 0.8384, 0.836), (0.2489, 0.8384, 0.836), (0.2489, 0.7324, 0.836), (-0.1831, 0.7324, 0.836), (-0.1831, 0.8384, 0.836), (-0.2111, 0.8384, 0.864), (-0.2111, 0.7044, 0.864), (0.2769, 0.7044, 0.864), (0.2769, 0.8384, 0.864), (0.2489, 0.8384, 0.864), (0.2489, 0.7324, 0.864), (-0.1831, 0.7324, 0.864), (-0.1831, 0.8384, 0.864)], [], [(1, 0, 7), (4, 3, 2), (5, 4, 2), (5, 2, 1), (6, 5, 1), (7, 6, 1), (15, 8, 9), (10, 11, 12), (10, 12, 13), (9, 10, 13), (9, 13, 14), (9, 14, 15), (0, 1, 9), (0, 9, 8), (1, 2, 10), (1, 10, 9), (2, 3, 11), (2, 11, 10), (3, 4, 12), (3, 12, 11), (4, 5, 13), (4, 13, 12), (5, 6, 14), (5, 14, 13), (6, 7, 15), (6, 15, 14), (7, 0, 8), (7, 8, 15)])
me_wholerearopengrabmesh.polygons.foreach_set('material_index', [3, 3, 3, 3, 3, 3, 3, 3, 3, 3, 3, 3, 3, 3, 3, 3, 3, 3, 3, 3, 3, 3, 3, 3, 3, 3, 3, 3])
me_wholerearopengrabmesh.materials.append(mat_wholesteppedshell_warmivory)
me_wholerearopengrabmesh.materials.append(mat_wholedoor_mutedteal)
me_wholerearopengrabmesh.materials.append(mat_wholefeetandcontrols_charcoal)
me_wholerearopengrabmesh.materials.append(mat_wholehingesgripandtap_satinalloy)
me_wholerearopengrabmesh.update()
me_wholecontinuousreturntapmesh = bpy.data.meshes.new('WholeContinuousReturnTapMesh')
me_wholecontinuousreturntapmesh.from_pydata([(0.2854, 0.8309, 0.99), (0.2854, 0.8659, 0.99), (0.2854, 0.8659, 1.178), (0.2854, 0.6309, 1.178), (0.2854, 0.6309, 1.1), (0.2854, 0.6659, 1.1), (0.2854, 0.6659, 1.143), (0.2854, 0.8309, 1.143), (0.3204, 0.8309, 0.99), (0.3204, 0.8659, 0.99), (0.3204, 0.8659, 1.178), (0.3204, 0.6309, 1.178), (0.3204, 0.6309, 1.1), (0.3204, 0.6659, 1.1), (0.3204, 0.6659, 1.143), (0.3204, 0.8309, 1.143)], [], [(1, 0, 7), (2, 1, 7), (3, 2, 7), (5, 4, 3), (6, 5, 3), (7, 6, 3), (15, 8, 9), (15, 9, 10), (15, 10, 11), (11, 12, 13), (11, 13, 14), (11, 14, 15), (0, 1, 9), (0, 9, 8), (1, 2, 10), (1, 10, 9), (2, 3, 11), (2, 11, 10), (3, 4, 12), (3, 12, 11), (4, 5, 13), (4, 13, 12), (5, 6, 14), (5, 14, 13), (6, 7, 15), (6, 15, 14), (7, 0, 8), (7, 8, 15)])
me_wholecontinuousreturntapmesh.polygons.foreach_set('material_index', [3, 3, 3, 3, 3, 3, 3, 3, 3, 3, 3, 3, 3, 3, 3, 3, 3, 3, 3, 3, 3, 3, 3, 3, 3, 3, 3, 3])
me_wholecontinuousreturntapmesh.materials.append(mat_wholesteppedshell_warmivory)
me_wholecontinuousreturntapmesh.materials.append(mat_wholedoor_mutedteal)
me_wholecontinuousreturntapmesh.materials.append(mat_wholefeetandcontrols_charcoal)
me_wholecontinuousreturntapmesh.materials.append(mat_wholehingesgripandtap_satinalloy)
me_wholecontinuousreturntapmesh.update()
me_wholeblankcontrol_0mesh = bpy.data.meshes.new('WholeBlankControl_0Mesh')
me_wholeblankcontrol_0mesh.from_pydata([(0.1529, 0.8484, 0.99), (0.1879, 0.8484, 0.99), (0.1853, 0.8618, 0.99), (0.1777, 0.8732, 0.99), (0.1663, 0.8808, 0.99), (0.1529, 0.8834, 0.99), (0.1395, 0.8808, 0.99), (0.1282, 0.8732, 0.99), (0.1206, 0.8618, 0.99), (0.1179, 0.8484, 0.99), (0.1206, 0.835, 0.99), (0.1282, 0.8237, 0.99), (0.1395, 0.8161, 0.99), (0.1529, 0.8134, 0.99), (0.1663, 0.8161, 0.99), (0.1777, 0.8237, 0.99), (0.1853, 0.835, 0.99), (0.1879, 0.8484, 1.035), (0.1853, 0.8618, 1.035), (0.1777, 0.8732, 1.035), (0.1663, 0.8808, 1.035), (0.1529, 0.8834, 1.035), (0.1395, 0.8808, 1.035), (0.1282, 0.8732, 1.035), (0.1206, 0.8618, 1.035), (0.1179, 0.8484, 1.035), (0.1206, 0.835, 1.035), (0.1282, 0.8237, 1.035), (0.1395, 0.8161, 1.035), (0.1529, 0.8134, 1.035), (0.1663, 0.8161, 1.035), (0.1777, 0.8237, 1.035), (0.1853, 0.835, 1.035), (0.1529, 0.8484, 1.035)], [], [(0, 2, 1), (0, 3, 2), (0, 4, 3), (0, 5, 4), (0, 6, 5), (0, 7, 6), (0, 8, 7), (0, 9, 8), (0, 10, 9), (0, 11, 10), (0, 12, 11), (0, 13, 12), (0, 14, 13), (0, 15, 14), (0, 16, 15), (0, 1, 16), (1, 2, 18), (1, 18, 17), (2, 3, 19), (2, 19, 18), (3, 4, 20), (3, 20, 19), (4, 5, 21), (4, 21, 20), (5, 6, 22), (5, 22, 21), (6, 7, 23), (6, 23, 22), (7, 8, 24), (7, 24, 23), (8, 9, 25), (8, 25, 24), (9, 10, 26), (9, 26, 25), (10, 11, 27), (10, 27, 26), (11, 12, 28), (11, 28, 27), (12, 13, 29), (12, 29, 28), (13, 14, 30), (13, 30, 29), (14, 15, 31), (14, 31, 30), (15, 16, 32), (15, 32, 31), (16, 1, 17), (16, 17, 32), (17, 18, 33), (18, 19, 33), (19, 20, 33), (20, 21, 33), (21, 22, 33), (22, 23, 33), (23, 24, 33), (24, 25, 33), (25, 26, 33), (26, 27, 33), (27, 28, 33), (28, 29, 33), (29, 30, 33), (30, 31, 33), (31, 32, 33), (32, 17, 33)])
me_wholeblankcontrol_0mesh.polygons.foreach_set('material_index', [2, 2, 2, 2, 2, 2, 2, 2, 2, 2, 2, 2, 2, 2, 2, 2, 2, 2, 2, 2, 2, 2, 2, 2, 2, 2, 2, 2, 2, 2, 2, 2, 2, 2, 2, 2, 2, 2, 2, 2, 2, 2, 2, 2, 2, 2, 2, 2, 2, 2, 2, 2, 2, 2, 2, 2, 2, 2, 2, 2, 2, 2, 2, 2])
me_wholeblankcontrol_0mesh.materials.append(mat_wholesteppedshell_warmivory)
me_wholeblankcontrol_0mesh.materials.append(mat_wholedoor_mutedteal)
me_wholeblankcontrol_0mesh.materials.append(mat_wholefeetandcontrols_charcoal)
me_wholeblankcontrol_0mesh.materials.append(mat_wholehingesgripandtap_satinalloy)
me_wholeblankcontrol_0mesh.update()
me_wholeblankcontrol_1mesh = bpy.data.meshes.new('WholeBlankControl_1Mesh')
me_wholeblankcontrol_1mesh.from_pydata([(-0.01708, 0.8484, 0.99), (0.01792, 0.8484, 0.99), (0.01525, 0.8618, 0.99), (0.007665, 0.8732, 0.99), (-0.00369, 0.8808, 0.99), (-0.01708, 0.8834, 0.99), (-0.03048, 0.8808, 0.99), (-0.04183, 0.8732, 0.99), (-0.04942, 0.8618, 0.99), (-0.05208, 0.8484, 0.99), (-0.04942, 0.835, 0.99), (-0.04183, 0.8237, 0.99), (-0.03048, 0.8161, 0.99), (-0.01708, 0.8134, 0.99), (-0.00369, 0.8161, 0.99), (0.007665, 0.8237, 0.99), (0.01525, 0.835, 0.99), (0.01792, 0.8484, 1.035), (0.01525, 0.8618, 1.035), (0.007665, 0.8732, 1.035), (-0.00369, 0.8808, 1.035), (-0.01708, 0.8834, 1.035), (-0.03048, 0.8808, 1.035), (-0.04183, 0.8732, 1.035), (-0.04942, 0.8618, 1.035), (-0.05208, 0.8484, 1.035), (-0.04942, 0.835, 1.035), (-0.04183, 0.8237, 1.035), (-0.03048, 0.8161, 1.035), (-0.01708, 0.8134, 1.035), (-0.00369, 0.8161, 1.035), (0.007665, 0.8237, 1.035), (0.01525, 0.835, 1.035), (-0.01708, 0.8484, 1.035)], [], [(0, 2, 1), (0, 3, 2), (0, 4, 3), (0, 5, 4), (0, 6, 5), (0, 7, 6), (0, 8, 7), (0, 9, 8), (0, 10, 9), (0, 11, 10), (0, 12, 11), (0, 13, 12), (0, 14, 13), (0, 15, 14), (0, 16, 15), (0, 1, 16), (1, 2, 18), (1, 18, 17), (2, 3, 19), (2, 19, 18), (3, 4, 20), (3, 20, 19), (4, 5, 21), (4, 21, 20), (5, 6, 22), (5, 22, 21), (6, 7, 23), (6, 23, 22), (7, 8, 24), (7, 24, 23), (8, 9, 25), (8, 25, 24), (9, 10, 26), (9, 26, 25), (10, 11, 27), (10, 27, 26), (11, 12, 28), (11, 28, 27), (12, 13, 29), (12, 29, 28), (13, 14, 30), (13, 30, 29), (14, 15, 31), (14, 31, 30), (15, 16, 32), (15, 32, 31), (16, 1, 17), (16, 17, 32), (17, 18, 33), (18, 19, 33), (19, 20, 33), (20, 21, 33), (21, 22, 33), (22, 23, 33), (23, 24, 33), (24, 25, 33), (25, 26, 33), (26, 27, 33), (27, 28, 33), (28, 29, 33), (29, 30, 33), (30, 31, 33), (31, 32, 33), (32, 17, 33)])
me_wholeblankcontrol_1mesh.polygons.foreach_set('material_index', [2, 2, 2, 2, 2, 2, 2, 2, 2, 2, 2, 2, 2, 2, 2, 2, 2, 2, 2, 2, 2, 2, 2, 2, 2, 2, 2, 2, 2, 2, 2, 2, 2, 2, 2, 2, 2, 2, 2, 2, 2, 2, 2, 2, 2, 2, 2, 2, 2, 2, 2, 2, 2, 2, 2, 2, 2, 2, 2, 2, 2, 2, 2, 2])
me_wholeblankcontrol_1mesh.materials.append(mat_wholesteppedshell_warmivory)
me_wholeblankcontrol_1mesh.materials.append(mat_wholedoor_mutedteal)
me_wholeblankcontrol_1mesh.materials.append(mat_wholefeetandcontrols_charcoal)
me_wholeblankcontrol_1mesh.materials.append(mat_wholehingesgripandtap_satinalloy)
me_wholeblankcontrol_1mesh.update()
me_wholeblindfootwelldraincapmesh = bpy.data.meshes.new('WholeBlindFootwellDrainCapMesh')
me_wholeblindfootwelldraincapmesh.from_pydata([(0.03292, -0.04158, 0.179), (0.06792, -0.04158, 0.179), (0.0662, -0.03076, 0.179), (0.06123, -0.02101, 0.179), (0.05349, -0.01326, 0.179), (0.04373, -0.008293, 0.179), (0.03292, -0.00658, 0.179), (0.0221, -0.008293, 0.179), (0.01234, -0.01326, 0.179), (0.0046, -0.02101, 0.179), (-0.0003712, -0.03076, 0.179), (-0.002084, -0.04158, 0.179), (-0.0003712, -0.0524, 0.179), (0.0046, -0.06215, 0.179), (0.01234, -0.0699, 0.179), (0.0221, -0.07487, 0.179), (0.03292, -0.07658, 0.179), (0.04373, -0.07487, 0.179), (0.05349, -0.0699, 0.179), (0.06123, -0.06215, 0.179), (0.0662, -0.0524, 0.179), (0.06792, -0.04158, 0.185), (0.0662, -0.03076, 0.185), (0.06123, -0.02101, 0.185), (0.05349, -0.01326, 0.185), (0.04373, -0.008293, 0.185), (0.03292, -0.00658, 0.185), (0.0221, -0.008293, 0.185), (0.01234, -0.01326, 0.185), (0.0046, -0.02101, 0.185), (-0.0003712, -0.03076, 0.185), (-0.002084, -0.04158, 0.185), (-0.0003712, -0.0524, 0.185), (0.0046, -0.06215, 0.185), (0.01234, -0.0699, 0.185), (0.0221, -0.07487, 0.185), (0.03292, -0.07658, 0.185), (0.04373, -0.07487, 0.185), (0.05349, -0.0699, 0.185), (0.06123, -0.06215, 0.185), (0.0662, -0.0524, 0.185), (0.03292, -0.04158, 0.185)], [], [(0, 2, 1), (0, 3, 2), (0, 4, 3), (0, 5, 4), (0, 6, 5), (0, 7, 6), (0, 8, 7), (0, 9, 8), (0, 10, 9), (0, 11, 10), (0, 12, 11), (0, 13, 12), (0, 14, 13), (0, 15, 14), (0, 16, 15), (0, 17, 16), (0, 18, 17), (0, 19, 18), (0, 20, 19), (0, 1, 20), (1, 2, 22), (1, 22, 21), (2, 3, 23), (2, 23, 22), (3, 4, 24), (3, 24, 23), (4, 5, 25), (4, 25, 24), (5, 6, 26), (5, 26, 25), (6, 7, 27), (6, 27, 26), (7, 8, 28), (7, 28, 27), (8, 9, 29), (8, 29, 28), (9, 10, 30), (9, 30, 29), (10, 11, 31), (10, 31, 30), (11, 12, 32), (11, 32, 31), (12, 13, 33), (12, 33, 32), (13, 14, 34), (13, 34, 33), (14, 15, 35), (14, 35, 34), (15, 16, 36), (15, 36, 35), (16, 17, 37), (16, 37, 36), (17, 18, 38), (17, 38, 37), (18, 19, 39), (18, 39, 38), (19, 20, 40), (19, 40, 39), (20, 1, 21), (20, 21, 40), (21, 22, 41), (22, 23, 41), (23, 24, 41), (24, 25, 41), (25, 26, 41), (26, 27, 41), (27, 28, 41), (28, 29, 41), (29, 30, 41), (30, 31, 41), (31, 32, 41), (32, 33, 41), (33, 34, 41), (34, 35, 41), (35, 36, 41), (36, 37, 41), (37, 38, 41), (38, 39, 41), (39, 40, 41), (40, 21, 41)])
me_wholeblindfootwelldraincapmesh.polygons.foreach_set('material_index', [3, 3, 3, 3, 3, 3, 3, 3, 3, 3, 3, 3, 3, 3, 3, 3, 3, 3, 3, 3, 3, 3, 3, 3, 3, 3, 3, 3, 3, 3, 3, 3, 3, 3, 3, 3, 3, 3, 3, 3, 3, 3, 3, 3, 3, 3, 3, 3, 3, 3, 3, 3, 3, 3, 3, 3, 3, 3, 3, 3, 3, 3, 3, 3, 3, 3, 3, 3, 3, 3, 3, 3, 3, 3, 3, 3, 3, 3, 3, 3])
me_wholeblindfootwelldraincapmesh.materials.append(mat_wholesteppedshell_warmivory)
me_wholeblindfootwelldraincapmesh.materials.append(mat_wholedoor_mutedteal)
me_wholeblindfootwelldraincapmesh.materials.append(mat_wholefeetandcontrols_charcoal)
me_wholeblindfootwelldraincapmesh.materials.append(mat_wholehingesgripandtap_satinalloy)
me_wholeblindfootwelldraincapmesh.update()

# ---- objects
ob_wholesteppedseatfootwellanddoorwayshell = bpy.data.objects.new('WholeSteppedSeatFootwellAndDoorwayShell', me_wholesteppedseatfootwellanddoorwayshellmesh)
ob_wholegroundfoot___0_31___0_48 = bpy.data.objects.new('WholeGroundFoot_(-0.31, -0.48)', me_wholegroundfoot___0_31___0_48_mesh)
ob_wholegroundfoot___0_31__0_48 = bpy.data.objects.new('WholeGroundFoot_(-0.31, 0.48)', me_wholegroundfoot___0_31__0_48_mesh)
ob_wholegroundfoot__0_31___0_48 = bpy.data.objects.new('WholeGroundFoot_(0.31, -0.48)', me_wholegroundfoot__0_31___0_48_mesh)
ob_wholegroundfoot__0_31__0_48 = bpy.data.objects.new('WholeGroundFoot_(0.31, 0.48)', me_wholegroundfoot__0_31__0_48_mesh)
ob_wholefixedopendoor = bpy.data.objects.new('WholeFixedOpenDoor', me_wholefixedopendoormesh)
ob_wholeverticalhinge_0 = bpy.data.objects.new('WholeVerticalHinge_0', me_wholeverticalhinge_0mesh)
ob_wholerootedhingeear_0 = bpy.data.objects.new('WholeRootedHingeEar_0', me_wholerootedhingeear_0mesh)
ob_wholeverticalhinge_1 = bpy.data.objects.new('WholeVerticalHinge_1', me_wholeverticalhinge_1mesh)
ob_wholerootedhingeear_1 = bpy.data.objects.new('WholeRootedHingeEar_1', me_wholerootedhingeear_1mesh)
ob_wholedoorgriproot_0 = bpy.data.objects.new('WholeDoorGripRoot_0', me_wholedoorgriproot_0mesh)
ob_wholedoorgriproot_1 = bpy.data.objects.new('WholeDoorGripRoot_1', me_wholedoorgriproot_1mesh)
ob_wholedoorgripbridge = bpy.data.objects.new('WholeDoorGripBridge', me_wholedoorgripbridgemesh)
ob_wholerearopengrab = bpy.data.objects.new('WholeRearOpenGrab', me_wholerearopengrabmesh)
ob_wholecontinuousreturntap = bpy.data.objects.new('WholeContinuousReturnTap', me_wholecontinuousreturntapmesh)
ob_wholeblankcontrol_0 = bpy.data.objects.new('WholeBlankControl_0', me_wholeblankcontrol_0mesh)
ob_wholeblankcontrol_1 = bpy.data.objects.new('WholeBlankControl_1', me_wholeblankcontrol_1mesh)
ob_wholeblindfootwelldraincap = bpy.data.objects.new('WholeBlindFootwellDrainCap', me_wholeblindfootwelldraincapmesh)

# ---- transforms, parenting, visibility, modifiers, constraints
ob_wholesteppedseatfootwellanddoorwayshell.location = (0.0, 0.0, 0.0)
ob_wholegroundfoot___0_31___0_48.location = (0.0, 0.0, 0.0)
ob_wholegroundfoot___0_31__0_48.location = (0.0, 0.0, 0.0)
ob_wholegroundfoot__0_31___0_48.location = (0.0, 0.0, 0.0)
ob_wholegroundfoot__0_31__0_48.location = (0.0, 0.0, 0.0)
ob_wholefixedopendoor.location = (0.0, 0.0, 0.0)
ob_wholeverticalhinge_0.location = (0.0, 0.0, 0.0)
ob_wholerootedhingeear_0.location = (0.0, 0.0, 0.0)
ob_wholeverticalhinge_1.location = (0.0, 0.0, 0.0)
ob_wholerootedhingeear_1.location = (0.0, 0.0, 0.0)
ob_wholedoorgriproot_0.location = (0.0, 0.0, 0.0)
ob_wholedoorgriproot_1.location = (0.0, 0.0, 0.0)
ob_wholedoorgripbridge.location = (0.0, 0.0, 0.0)
ob_wholerearopengrab.location = (0.0, 0.0, 0.0)
ob_wholecontinuousreturntap.location = (0.0, 0.0, 0.0)
ob_wholeblankcontrol_0.location = (0.0, 0.0, 0.0)
ob_wholeblankcontrol_1.location = (0.0, 0.0, 0.0)
ob_wholeblindfootwelldraincap.location = (0.0, 0.0, 0.0)

# ---- collection membership
scene.collection.objects.link(ob_wholesteppedseatfootwellanddoorwayshell)
scene.collection.objects.link(ob_wholegroundfoot___0_31___0_48)
scene.collection.objects.link(ob_wholegroundfoot___0_31__0_48)
scene.collection.objects.link(ob_wholegroundfoot__0_31___0_48)
scene.collection.objects.link(ob_wholegroundfoot__0_31__0_48)
scene.collection.objects.link(ob_wholefixedopendoor)
scene.collection.objects.link(ob_wholeverticalhinge_0)
scene.collection.objects.link(ob_wholerootedhingeear_0)
scene.collection.objects.link(ob_wholeverticalhinge_1)
scene.collection.objects.link(ob_wholerootedhingeear_1)
scene.collection.objects.link(ob_wholedoorgriproot_0)
scene.collection.objects.link(ob_wholedoorgriproot_1)
scene.collection.objects.link(ob_wholedoorgripbridge)
scene.collection.objects.link(ob_wholerearopengrab)
scene.collection.objects.link(ob_wholecontinuousreturntap)
scene.collection.objects.link(ob_wholeblankcontrol_0)
scene.collection.objects.link(ob_wholeblankcontrol_1)
scene.collection.objects.link(ob_wholeblindfootwelldraincap)

# ---- scene / render settings (as saved in the file)
scene.frame_start = 1; scene.frame_end = 250; scene.frame_set(1)
scene.render.engine = 'CYCLES'
scene.render.resolution_x = 640
scene.render.resolution_y = 640
scene.render.use_compositing = False
scene.cycles.use_denoising = False
scene.cycles.samples = 128
scene.cycles.use_adaptive_sampling = False
bpy.context.view_layer.update()

# ---- added for rendering (the .blend has no active camera and no usable light): camera, sun
cam_auto = bpy.data.cameras.new('AutoCamera')
cam_auto.lens = 50.0
cam_auto.sensor_width = 36.0
cam_auto.clip_end = 1000.0
ob_auto_camera = bpy.data.objects.new('AutoCamera', cam_auto)
scene.collection.objects.link(ob_auto_camera)
ob_auto_camera.location = (2.1652, -2.59824, 2.32091)
ob_auto_camera.rotation_euler = (1.09748, -7.21219e-08, 0.694738)
scene.camera = ob_auto_camera
light_auto_sun = bpy.data.lights.new('AutoSun', 'SUN')
light_auto_sun.energy = 3.0
light_auto_sun.angle = 0.0523599
ob_auto_sun = bpy.data.objects.new('AutoSun', light_auto_sun)
scene.collection.objects.link(ob_auto_sun)
ob_auto_sun.rotation_euler = (0.872665, 0.174533, 0.523599)
bpy.context.view_layer.update()
